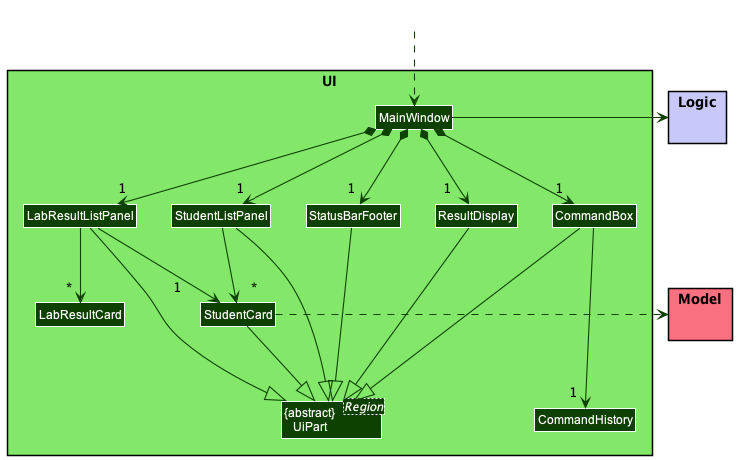

The diagram above was rendered by PlantUML. Its source (embedded in the PNG):
@startuml
!include ../style.puml
skinparam arrowThickness 1.1
skinparam arrowColor UI_COLOR_T4
skinparam classBackgroundColor UI_COLOR_T4

package UI <<Rectangle>> UI_COLOR_T1 {
Class "{abstract}\nUiPart<Region>" as UiPart UI_COLOR_T4
Class MainWindow
Class ResultDisplay
Class StudentListPanel
Class StudentCard
Class LabResultListPanel
Class LabResultCard
Class StatusBarFooter
Class CommandBox
Class CommandHistory
}

package Model MODEL_COLOR_T1 {}
package Logic LOGIC_COLOR_T1 {}

Class HiddenOutside #FFFFFF

HiddenOutside ..> MainWindow
MainWindow *-down->  "1" CommandBox
MainWindow *-down-> "\t\t1" ResultDisplay
MainWindow *-down-> "\t1" StatusBarFooter
MainWindow *-down-> "\t1" StudentListPanel
MainWindow *-down-> "\t1" LabResultListPanel

CommandBox -down--> "\t1" CommandHistory
StudentListPanel --> "   *" StudentCard
LabResultListPanel --> "1\t" StudentCard
LabResultListPanel -down-> "\t*" LabResultCard

ResultDisplay --|> UiPart
CommandBox --|> UiPart
StudentListPanel --|> UiPart
StudentCard --|> UiPart
LabResultListPanel --|> UiPart
StatusBarFooter -|> UiPart

StudentCard .right.> Model
MainWindow -right-> Logic

ResultDisplay -[hidden]left- StatusBarFooter
StatusBarFooter -[hidden]left- LabResultListPanel

@enduml